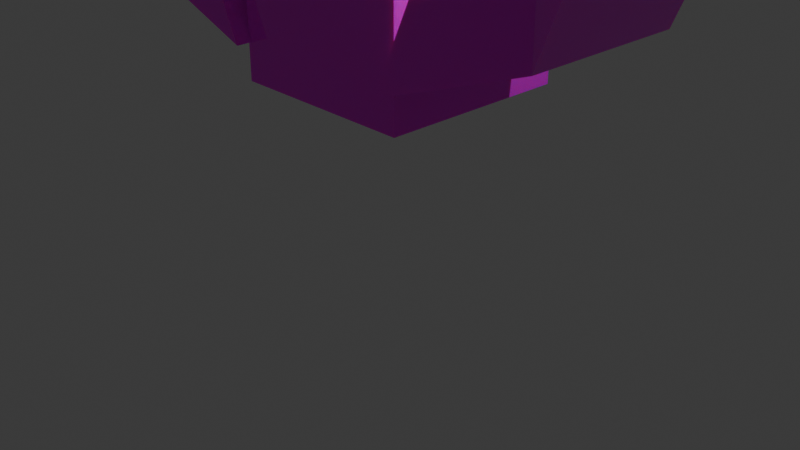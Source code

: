# Source: enemy5.blend  (saved by Blender 4.0.36; exported with 4.5.12 LTS)
import bpy
from mathutils import Matrix  # noqa: F401  (used for matrix-valued properties, if any)

bpy.ops.wm.read_factory_settings(use_empty=True)
scene = bpy.context.scene
scene.name = 'Scene'

# ---- collections
col_collection = bpy.data.collections.new('Collection'); scene.collection.children.link(col_collection)
col_collection_1 = bpy.data.collections.new('Collection 1'); col_collection.children.link(col_collection_1)

# ---- images (referenced by path relative to the original .blend; pixels are not part of the script)
import os
ASSET_DIR = os.environ.get("B2B_ASSET_DIR", "")  # directory of the original .blend (textures are referenced by path, not embedded)
HERE = os.path.dirname(os.path.abspath(__file__))  # packed textures are extracted next to this script under _unpacked/

def load_image(name, relpath, width, height, colorspace="sRGB"):
    """Load a texture the original file referenced (path relative to the .blend, or extracted next to this script)."""
    p = next((c for c in (os.path.join(HERE, relpath), os.path.join(ASSET_DIR, relpath)) if relpath and os.path.exists(c)), "")
    if p:
        img = bpy.data.images.load(p, check_existing=True)
        img.name = name
    else:  # same state as the original file: an image datablock whose file is absent (Cycles renders it pink)
        img = bpy.data.images.new(name, width, height)
        img.source = "FILE"
        img.filepath = "//" + (relpath or name)
    img.colorspace_settings.name = colorspace
    return img
img_enemy2_png = load_image('enemy2.png', 'enemy2.png', 1024, 1024, 'sRGB')

# ---- materials (node trees are filled in below, after node groups)
mat_material = bpy.data.materials.new('Material')
mat_material.alpha_threshold = 0.0
mat_material.use_transparent_shadow = False
mat_material.roughness = 0.5
mat_material.line_color = (0.0, 0.0, 0.0, 1.0)

# ---- material node trees
mat_material.use_nodes = True; mat_material.node_tree.nodes.clear()
_N = mat_material.node_tree.nodes; _L = mat_material.node_tree.links
n0 = _N.new('ShaderNodeOutputMaterial'); n0.name = 'Material Output'; n0.location = (300, 300)
n1 = _N.new('ShaderNodeBsdfPrincipled'); n1.name = 'Principled BSDF'; n1.location = (10, 300)
n1.inputs[2].default_value = 0.0
n1.inputs[3].default_value = 1.45
n1.inputs[8].default_value = 0.5164
n1.inputs[14].default_value = (1.0, 0.4969, 0.02038, 1.0)
n2 = _N.new('ShaderNodeTexImage'); n2.name = 'Image Texture'; n2.location = (-280, 275)
n2.image = img_enemy2_png
_L.new(n1.outputs[0], n0.inputs[0])
_L.new(n2.outputs[0], n1.inputs[0])
n0.is_active_output = True

# ---- world
world_world = bpy.data.worlds.new('World'); scene.world = world_world
world_world.use_nodes = True; world_world.node_tree.nodes.clear()
_N = world_world.node_tree.nodes; _L = world_world.node_tree.links
n0 = _N.new('ShaderNodeOutputWorld'); n0.name = 'World Output'; n0.location = (300, 300)
n1 = _N.new('ShaderNodeBackground'); n1.name = 'Background'; n1.location = (10, 300)
n1.inputs[0].default_value = (0.05088, 0.05088, 0.05088, 1.0)
_L.new(n1.outputs[0], n0.inputs[0])
n0.is_active_output = True
world_world.color = (0.05088, 0.05088, 0.05088)
world_world.use_sun_shadow = False
world_world.sun_shadow_jitter_overblur = 0.0

# ---- cameras
cam_camera = bpy.data.cameras.new('Camera')
cam_camera.clip_end = 100.0
cam_camera.ortho_scale = 7.314

# ---- lights
light_light = bpy.data.lights.new('Light', 'POINT')
light_light.transmission_factor = 0.0
light_light.use_soft_falloff = False
light_light.energy = 1000.0
light_light.shadow_soft_size = 0.1
light_light.shadow_maximum_resolution = 0.006
light_light.use_absolute_resolution = True

# ---- meshes
me_cube_004 = bpy.data.meshes.new('Cube.004')
me_cube_004.from_pydata([(-1.0, -1.0, -1.0), (-1.0, -1.0, 1.0), (-1.0, 1.0, -1.0), (-1.0, 1.0, 1.0), (1.0, -1.0, -1.0), (1.0, -1.0, 1.0), (1.0, 1.0, -1.0), (1.0, 1.0, 1.0), (-1.857, -3.492, -4.289), (-1.857, -3.492, 4.289), (-1.857, 0.1522, -4.289), (-1.857, 0.1522, 4.289), (1.857, -3.492, -4.289), (1.857, -3.492, 4.289), (1.857, 0.1522, -4.289), (1.857, 0.1522, 4.289)], [], [(0, 1, 3, 2), (2, 3, 7, 6), (6, 7, 5, 4), (4, 5, 1, 0), (2, 6, 4, 0), (7, 3, 1, 5), (8, 9, 11, 10), (10, 11, 15, 14), (14, 15, 13, 12), (12, 13, 9, 8), (10, 14, 12, 8), (15, 11, 9, 13)])
_uv = me_cube_004.uv_layers.new(name='UVMap')
_uv.uv.foreach_set('vector', [0.375, 0.0, 0.625, 0.0, 0.625, 0.25, 0.375, 0.25, 0.375, 0.25, 0.625, 0.25, 0.625, 0.5, 0.375, 0.5, 0.375, 0.5, 0.625, 0.5, 0.625, 0.75, 0.375, 0.75, 0.375, 0.75, 0.625, 0.75, 0.625, 1.0, 0.375, 1.0, 0.125, 0.5, 0.375, 0.5, 0.375, 0.75, 0.125, 0.75, 0.625, 0.5, 0.875, 0.5, 0.875, 0.75, 0.625, 0.75, 0.375, 0.0, 0.625, 0.0, 0.625, 0.25, 0.375, 0.25, 0.375, 0.25, 0.625, 0.25, 0.625, 0.5, 0.375, 0.5, 0.375, 0.5, 0.625, 0.5, 0.625, 0.75, 0.375, 0.75, 0.375, 0.75, 0.625, 0.75, 0.625, 1.0, 0.375, 1.0, 0.125, 0.5, 0.375, 0.5, 0.375, 0.75, 0.125, 0.75, 0.625, 0.5, 0.875, 0.5, 0.875, 0.75, 0.625, 0.75])
me_cube_004.materials.append(mat_material)
me_cube_004.update()
me_cube_002 = bpy.data.meshes.new('Cube.002')
me_cube_002.from_pydata([(-1.0, -1.0, 3.086), (-1.0, -1.0, 4.35), (-1.0, 1.0, 3.086), (-1.0, 1.0, 4.35), (1.0, -1.0, 2.35), (0.4872, -1.0, 3.471), (1.0, 1.0, 2.35), (0.4872, 1.0, 3.471), (-1.476, -0.8206, 4.031), (-2.258, -1.0, 6.56), (-1.476, 1.179, 4.031), (-2.258, 1.0, 6.56)], [], [(2, 0, 8, 10), (2, 3, 7, 6), (6, 7, 5, 4), (4, 5, 1, 0), (2, 6, 4, 0), (7, 3, 1, 5), (8, 9, 11, 10), (3, 2, 10, 11), (0, 1, 9, 8), (1, 3, 11, 9)])
_uv = me_cube_002.uv_layers.new(name='UVMap')
_uv.uv.foreach_set('vector', [0.125, 0.5, 0.125, 0.75, 0.125, 0.75, 0.125, 0.5, 0.375, 0.25, 0.625, 0.25, 0.625, 0.5, 0.375, 0.5, 0.375, 0.5, 0.625, 0.5, 0.625, 0.75, 0.375, 0.75, 0.375, 0.75, 0.625, 0.75, 0.625, 1.0, 0.375, 1.0, 0.125, 0.5, 0.375, 0.5, 0.375, 0.75, 0.125, 0.75, 0.625, 0.5, 0.875, 0.5, 0.875, 0.75, 0.625, 0.75, 0.375, 0.0, 0.625, 0.0, 0.625, 0.25, 0.375, 0.25, 0.625, 0.25, 0.375, 0.25, 0.375, 0.25, 0.625, 0.25, 0.375, 1.0, 0.625, 1.0, 0.625, 1.0, 0.375, 1.0, 0.875, 0.75, 0.875, 0.5, 0.875, 0.5, 0.875, 0.75])
me_cube_002.materials.append(mat_material)
me_cube_002.update()
me_cube_005 = bpy.data.meshes.new('Cube.005')
me_cube_005.from_pydata([(-1.0, -1.0, 3.086), (-1.0, -1.0, 4.35), (-1.0, 1.0, 3.086), (-1.0, 1.0, 4.35), (1.0, -1.0, 2.35), (0.4872, -1.0, 3.471), (1.0, 1.0, 2.35), (0.4872, 1.0, 3.471), (-1.476, -0.8206, 4.031), (-2.258, -1.0, 6.56), (-1.476, 1.179, 4.031), (-2.258, 1.0, 6.56)], [], [(2, 0, 8, 10), (2, 3, 7, 6), (6, 7, 5, 4), (4, 5, 1, 0), (2, 6, 4, 0), (7, 3, 1, 5), (8, 9, 11, 10), (3, 2, 10, 11), (0, 1, 9, 8), (1, 3, 11, 9)])
_uv = me_cube_005.uv_layers.new(name='UVMap')
_uv.uv.foreach_set('vector', [0.125, 0.5, 0.125, 0.75, 0.125, 0.75, 0.125, 0.5, 0.375, 0.25, 0.625, 0.25, 0.625, 0.5, 0.375, 0.5, 0.375, 0.5, 0.625, 0.5, 0.625, 0.75, 0.375, 0.75, 0.375, 0.75, 0.625, 0.75, 0.625, 1.0, 0.375, 1.0, 0.125, 0.5, 0.375, 0.5, 0.375, 0.75, 0.125, 0.75, 0.625, 0.5, 0.875, 0.5, 0.875, 0.75, 0.625, 0.75, 0.375, 0.0, 0.625, 0.0, 0.625, 0.25, 0.375, 0.25, 0.625, 0.25, 0.375, 0.25, 0.375, 0.25, 0.625, 0.25, 0.375, 1.0, 0.625, 1.0, 0.625, 1.0, 0.375, 1.0, 0.875, 0.75, 0.875, 0.5, 0.875, 0.5, 0.875, 0.75])
me_cube_005.materials.append(mat_material)
me_cube_005.update()

# ---- objects
ob_light = bpy.data.objects.new('Light', light_light)
ob_camera = bpy.data.objects.new('Camera', cam_camera)
ob_cube_003 = bpy.data.objects.new('Cube.003', me_cube_004)
ob_cube_001 = bpy.data.objects.new('Cube.001', me_cube_002)
ob_cube_002 = bpy.data.objects.new('Cube.002', me_cube_005)

# ---- transforms, parenting, visibility, modifiers, constraints
ob_light.location = (4.076, 1.005, 12.37)
ob_light.rotation_euler = (0.6503, 0.05522, 1.866)
ob_light.lock_rotations_4d = False
ob_light.empty_display_type = 'ARROWS'
ob_light.color = (0.0, 0.0, 0.0, 0.0)
ob_light.lineart.crease_threshold = 0.0
ob_camera.location = (7.359, -6.926, 9.223)
ob_camera.rotation_euler = (1.109, 0.0, 0.8149)
ob_camera.lock_rotations_4d = False
ob_camera.empty_display_type = 'ARROWS'
ob_camera.color = (0.0, 0.0, 0.0, 0.0)
ob_camera.display_type = 'WIRE'
ob_camera.lineart.crease_threshold = 0.0
ob_cube_003.location = (0.0, 0.9165, 6.714)
ob_cube_003.scale = (0.5384, 0.5489, 0.2331)
ob_cube_001.location = (1.765, -0.34, 4.13)
ob_cube_001.rotation_euler = (0.0, 0.0, 3.142)
ob_cube_001.scale = (0.8313, 0.8313, 0.8313)
ob_cube_002.location = (-1.784, -0.34, 4.157)
ob_cube_002.scale = (0.8313, 0.8313, 0.8313)

# ---- collection membership
col_collection.objects.link(ob_light)
col_collection.objects.link(ob_camera)
col_collection.objects.link(ob_cube_003)
col_collection_1.objects.link(ob_cube_001)
col_collection_1.objects.link(ob_cube_002)

# ---- scene / render settings (as saved in the file)
scene.camera = ob_camera
scene.frame_start = 4; scene.frame_end = 20; scene.frame_set(19)
scene.render.engine = 'BLENDER_EEVEE_NEXT'
scene.cycles.sampling_pattern = 'TABULATED_SOBOL'
bpy.context.view_layer.update()
